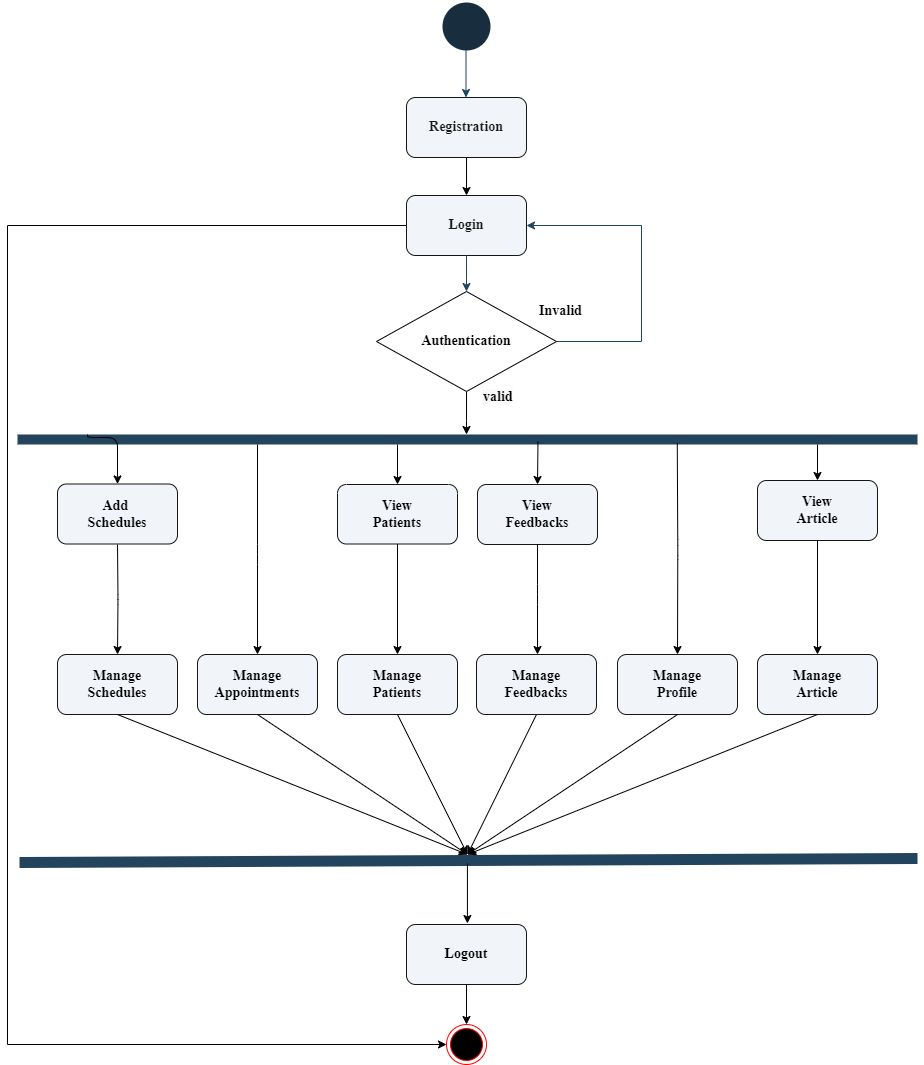

The diagram above was exported from draw.io. Its source (the exported page's mxGraphModel, read from the mxfile embedded in the PNG):
<mxGraphModel dx="254" dy="-944" grid="1" gridSize="10" guides="1" tooltips="1" connect="1" arrows="1" fold="1" page="1" pageScale="1" pageWidth="850" pageHeight="1100" background="#ffffff" math="0" shadow="0">
  <root>
    <mxCell id="0" />
    <mxCell id="1" parent="0" />
    <mxCell id="hJT6oGTZzMoMLmwv13t1-2" value="" style="endArrow=none;html=1;rounded=0;strokeColor=#23445D;strokeWidth=10;" parent="1" edge="1">
      <mxGeometry width="50" height="50" relative="1" as="geometry">
        <mxPoint x="50" y="1575" as="sourcePoint" />
        <mxPoint x="950" y="1575" as="targetPoint" />
      </mxGeometry>
    </mxCell>
    <mxCell id="hJT6oGTZzMoMLmwv13t1-6" value="" style="strokeWidth=2;html=1;shape=mxgraph.flowchart.start_2;whiteSpace=wrap;strokeColor=#FFFFFF;fontColor=#FFFFFF;fillColor=#182E3E;rounded=0;container=0;" parent="1" vertex="1">
      <mxGeometry x="474" y="1137" width="50" height="50" as="geometry" />
    </mxCell>
    <mxCell id="hJT6oGTZzMoMLmwv13t1-7" value="" style="edgeStyle=orthogonalEdgeStyle;rounded=0;orthogonalLoop=1;jettySize=auto;html=1;strokeColor=#23445D;" parent="1" edge="1">
      <mxGeometry relative="1" as="geometry">
        <mxPoint x="498.5" y="1186" as="sourcePoint" />
        <mxPoint x="498.5" y="1233" as="targetPoint" />
      </mxGeometry>
    </mxCell>
    <mxCell id="hJT6oGTZzMoMLmwv13t1-8" value="" style="edgeStyle=orthogonalEdgeStyle;rounded=0;orthogonalLoop=1;jettySize=auto;html=1;entryX=0;entryY=0.5;entryDx=0;entryDy=0;" parent="1" source="hJT6oGTZzMoMLmwv13t1-9" target="hJT6oGTZzMoMLmwv13t1-36" edge="1">
      <mxGeometry relative="1" as="geometry">
        <mxPoint x="40" y="2164" as="targetPoint" />
        <Array as="points">
          <mxPoint x="40" y="1361" />
          <mxPoint x="40" y="2180" />
        </Array>
      </mxGeometry>
    </mxCell>
    <mxCell id="hJT6oGTZzMoMLmwv13t1-9" value="&lt;font style=&quot;font-size: 14px;&quot;&gt;&lt;b&gt;Login&lt;/b&gt;&lt;/font&gt;" style="rounded=1;whiteSpace=wrap;html=1;strokeColor=#171616;fontColor=#1A1A1A;fillColor=#f1f5f9;fontFamily=Times New Roman;container=0;" parent="1" vertex="1">
      <mxGeometry x="439" y="1331" width="120" height="60" as="geometry" />
    </mxCell>
    <mxCell id="hJT6oGTZzMoMLmwv13t1-10" value="" style="edgeStyle=orthogonalEdgeStyle;rounded=0;orthogonalLoop=1;jettySize=auto;html=1;strokeColor=#23445D;" parent="1" source="hJT6oGTZzMoMLmwv13t1-9" target="hJT6oGTZzMoMLmwv13t1-13" edge="1">
      <mxGeometry relative="1" as="geometry" />
    </mxCell>
    <mxCell id="hJT6oGTZzMoMLmwv13t1-11" value="" style="edgeStyle=orthogonalEdgeStyle;rounded=0;orthogonalLoop=1;jettySize=auto;html=1;strokeColor=#23445D;entryX=1;entryY=0.5;entryDx=0;entryDy=0;" parent="1" source="hJT6oGTZzMoMLmwv13t1-13" target="hJT6oGTZzMoMLmwv13t1-9" edge="1">
      <mxGeometry relative="1" as="geometry">
        <mxPoint x="664" y="1304" as="targetPoint" />
        <Array as="points">
          <mxPoint x="674" y="1477" />
          <mxPoint x="674" y="1361" />
        </Array>
      </mxGeometry>
    </mxCell>
    <mxCell id="hJT6oGTZzMoMLmwv13t1-12" value="" style="edgeStyle=orthogonalEdgeStyle;orthogonalLoop=1;jettySize=auto;html=1;" parent="1" source="hJT6oGTZzMoMLmwv13t1-13" edge="1">
      <mxGeometry relative="1" as="geometry">
        <mxPoint x="499" y="1570" as="targetPoint" />
      </mxGeometry>
    </mxCell>
    <mxCell id="hJT6oGTZzMoMLmwv13t1-13" value="&lt;font size=&quot;1&quot; face=&quot;Times New Roman&quot; color=&quot;#000000&quot;&gt;&lt;b style=&quot;font-size: 14px;&quot;&gt;Authentication&lt;/b&gt;&lt;/font&gt;" style="rhombus;whiteSpace=wrap;html=1;strokeColor=#000000;fontColor=#FFFFFF;fillColor=#FFFFFF;rounded=0;container=0;" parent="1" vertex="1">
      <mxGeometry x="409" y="1427" width="180" height="100" as="geometry" />
    </mxCell>
    <mxCell id="hJT6oGTZzMoMLmwv13t1-14" value="&lt;font style=&quot;font-size: 14px;&quot; face=&quot;Times New Roman&quot; color=&quot;#000000&quot;&gt;&lt;b&gt;Invalid&lt;/b&gt;&lt;/font&gt;" style="text;html=1;align=center;verticalAlign=middle;resizable=0;points=[];autosize=1;strokeColor=none;fillColor=none;fontColor=#FFFFFF;rounded=0;container=0;" parent="1" vertex="1">
      <mxGeometry x="558" y="1432" width="70" height="30" as="geometry" />
    </mxCell>
    <mxCell id="hJT6oGTZzMoMLmwv13t1-22" value="&lt;div&gt;&lt;b style=&quot;font-family: &amp;quot;Times New Roman&amp;quot;; font-size: 14px;&quot;&gt;Manage&lt;/b&gt;&lt;/div&gt;&lt;div&gt;&lt;font size=&quot;1&quot; face=&quot;Times New Roman&quot;&gt;&lt;b style=&quot;font-size: 14px;&quot;&gt;Appointments&lt;/b&gt;&lt;/font&gt;&lt;/div&gt;" style="rounded=1;whiteSpace=wrap;html=1;strokeColor=#171616;fontColor=#000000;fillColor=#f1f5f9;container=0;" parent="1" vertex="1">
      <mxGeometry x="230" y="1790" width="120" height="60" as="geometry" />
    </mxCell>
    <mxCell id="hJT6oGTZzMoMLmwv13t1-23" value="" style="edgeStyle=orthogonalEdgeStyle;orthogonalLoop=1;jettySize=auto;html=1;entryX=0.5;entryY=0;entryDx=0;entryDy=0;" parent="1" target="hJT6oGTZzMoMLmwv13t1-22" edge="1">
      <mxGeometry relative="1" as="geometry">
        <mxPoint x="290" y="1580" as="sourcePoint" />
        <mxPoint x="294" y="1700" as="targetPoint" />
        <Array as="points">
          <mxPoint x="290" y="1690" />
          <mxPoint x="290" y="1690" />
        </Array>
      </mxGeometry>
    </mxCell>
    <mxCell id="hJT6oGTZzMoMLmwv13t1-27" value="&lt;div&gt;&lt;b style=&quot;font-family: &amp;quot;Times New Roman&amp;quot;; font-size: 14px;&quot;&gt;Manage&lt;/b&gt;&lt;/div&gt;&lt;div&gt;&lt;font face=&quot;Times New Roman&quot;&gt;&lt;span style=&quot;font-size: 14px;&quot;&gt;&lt;b&gt;Profile&lt;/b&gt;&lt;/span&gt;&lt;/font&gt;&lt;/div&gt;" style="rounded=1;whiteSpace=wrap;html=1;strokeColor=#171616;fontColor=#000000;fillColor=#f1f5f9;container=0;" parent="1" vertex="1">
      <mxGeometry x="650" y="1790" width="120" height="60" as="geometry" />
    </mxCell>
    <mxCell id="hJT6oGTZzMoMLmwv13t1-28" value="" style="endArrow=none;html=1;rounded=0;strokeColor=#23445D;strokeWidth=11;" parent="1" edge="1">
      <mxGeometry width="50" height="50" relative="1" as="geometry">
        <mxPoint x="52" y="1998" as="sourcePoint" />
        <mxPoint x="950" y="1994" as="targetPoint" />
      </mxGeometry>
    </mxCell>
    <mxCell id="hJT6oGTZzMoMLmwv13t1-32" value="" style="edgeStyle=orthogonalEdgeStyle;orthogonalLoop=1;jettySize=auto;html=1;" parent="1" edge="1">
      <mxGeometry relative="1" as="geometry">
        <mxPoint x="499.92" y="1999" as="sourcePoint" />
        <mxPoint x="499.92" y="2059" as="targetPoint" />
      </mxGeometry>
    </mxCell>
    <mxCell id="6Pb94RVHtF3gKBHE-hjo-9" style="edgeStyle=orthogonalEdgeStyle;rounded=0;orthogonalLoop=1;jettySize=auto;html=1;exitX=0.5;exitY=1;exitDx=0;exitDy=0;entryX=0.5;entryY=0;entryDx=0;entryDy=0;" edge="1" parent="1" source="hJT6oGTZzMoMLmwv13t1-33" target="hJT6oGTZzMoMLmwv13t1-36">
      <mxGeometry relative="1" as="geometry">
        <mxPoint x="498.9816513761467" y="2156.183486238532" as="targetPoint" />
      </mxGeometry>
    </mxCell>
    <mxCell id="hJT6oGTZzMoMLmwv13t1-33" value="&lt;div&gt;&lt;font face=&quot;Times New Roman&quot;&gt;&lt;span style=&quot;font-size: 14px;&quot;&gt;&lt;b&gt;Logout&lt;/b&gt;&lt;/span&gt;&lt;/font&gt;&lt;/div&gt;" style="rounded=1;whiteSpace=wrap;html=1;strokeColor=#171616;fontColor=#000000;fillColor=#f1f5f9;container=0;" parent="1" vertex="1">
      <mxGeometry x="439" y="2060" width="120" height="60" as="geometry" />
    </mxCell>
    <mxCell id="hJT6oGTZzMoMLmwv13t1-34" value="&lt;b style=&quot;color: rgb(0, 0, 0); font-family: &amp;quot;Times New Roman&amp;quot;; font-size: 14px; font-style: normal; font-variant-ligatures: normal; font-variant-caps: normal; letter-spacing: normal; orphans: 2; text-align: center; text-indent: 0px; text-transform: none; widows: 2; word-spacing: 0px; -webkit-text-stroke-width: 0px; white-space: nowrap; background-color: rgb(251, 251, 251); text-decoration-thickness: initial; text-decoration-style: initial; text-decoration-color: initial;&quot;&gt;valid&lt;/b&gt;" style="text;whiteSpace=wrap;html=1;container=0;" parent="1" vertex="1">
      <mxGeometry x="514" y="1518" width="30" height="30" as="geometry" />
    </mxCell>
    <mxCell id="hJT6oGTZzMoMLmwv13t1-36" value="" style="ellipse;html=1;shape=endState;fillColor=#000000;strokeColor=#ff0000;container=0;" parent="1" vertex="1">
      <mxGeometry x="479" y="2160" width="40" height="40" as="geometry" />
    </mxCell>
    <mxCell id="hJT6oGTZzMoMLmwv13t1-40" value="" style="edgeStyle=orthogonalEdgeStyle;rounded=0;orthogonalLoop=1;jettySize=auto;html=1;" parent="1" source="hJT6oGTZzMoMLmwv13t1-41" target="hJT6oGTZzMoMLmwv13t1-9" edge="1">
      <mxGeometry relative="1" as="geometry" />
    </mxCell>
    <mxCell id="hJT6oGTZzMoMLmwv13t1-41" value="&lt;font style=&quot;font-size: 14px;&quot;&gt;&lt;b&gt;Registration&lt;/b&gt;&lt;/font&gt;" style="rounded=1;whiteSpace=wrap;html=1;strokeColor=#171616;fontColor=#1A1A1A;fillColor=#f1f5f9;fontFamily=Times New Roman;container=0;" parent="1" vertex="1">
      <mxGeometry x="439" y="1233" width="120" height="60" as="geometry" />
    </mxCell>
    <mxCell id="hJT6oGTZzMoMLmwv13t1-42" value="" style="edgeStyle=orthogonalEdgeStyle;orthogonalLoop=1;jettySize=auto;html=1;" parent="1" target="hJT6oGTZzMoMLmwv13t1-44" edge="1">
      <mxGeometry relative="1" as="geometry">
        <mxPoint x="120" y="1570" as="sourcePoint" />
        <Array as="points">
          <mxPoint x="120" y="1573" />
        </Array>
      </mxGeometry>
    </mxCell>
    <mxCell id="hJT6oGTZzMoMLmwv13t1-43" value="" style="edgeStyle=orthogonalEdgeStyle;orthogonalLoop=1;jettySize=auto;html=1;" parent="1" target="hJT6oGTZzMoMLmwv13t1-46" edge="1">
      <mxGeometry relative="1" as="geometry">
        <mxPoint x="150" y="1680" as="sourcePoint" />
      </mxGeometry>
    </mxCell>
    <mxCell id="hJT6oGTZzMoMLmwv13t1-44" value="&lt;font size=&quot;1&quot; face=&quot;Times New Roman&quot;&gt;&lt;b style=&quot;font-size: 14px;&quot;&gt;Add&amp;nbsp;&lt;/b&gt;&lt;/font&gt;&lt;div&gt;&lt;font size=&quot;1&quot; face=&quot;Times New Roman&quot;&gt;&lt;b style=&quot;font-size: 14px;&quot;&gt;Schedules&lt;/b&gt;&lt;/font&gt;&lt;/div&gt;" style="rounded=1;whiteSpace=wrap;html=1;strokeColor=#171616;fontColor=#000000;fillColor=#f1f5f9;" parent="1" vertex="1">
      <mxGeometry x="90" y="1619.5" width="120" height="60" as="geometry" />
    </mxCell>
    <mxCell id="hJT6oGTZzMoMLmwv13t1-46" value="&lt;div&gt;&lt;b style=&quot;font-family: &amp;quot;Times New Roman&amp;quot;; font-size: 14px;&quot;&gt;Manage&lt;/b&gt;&lt;/div&gt;&lt;div&gt;&lt;font size=&quot;1&quot; face=&quot;Times New Roman&quot;&gt;&lt;b style=&quot;font-size: 14px;&quot;&gt;Schedules&lt;/b&gt;&lt;/font&gt;&lt;/div&gt;" style="rounded=1;whiteSpace=wrap;html=1;strokeColor=#171616;fontColor=#000000;fillColor=#f1f5f9;" parent="1" vertex="1">
      <mxGeometry x="90" y="1790" width="120" height="60" as="geometry" />
    </mxCell>
    <mxCell id="hJT6oGTZzMoMLmwv13t1-49" value="" style="edgeStyle=orthogonalEdgeStyle;orthogonalLoop=1;jettySize=auto;html=1;entryX=0.5;entryY=0;entryDx=0;entryDy=0;" parent="1" target="hJT6oGTZzMoMLmwv13t1-51" edge="1">
      <mxGeometry relative="1" as="geometry">
        <mxPoint x="430" y="1580" as="sourcePoint" />
        <mxPoint x="394" y="1620" as="targetPoint" />
        <Array as="points">
          <mxPoint x="430" y="1580" />
          <mxPoint x="430" y="1619" />
        </Array>
      </mxGeometry>
    </mxCell>
    <mxCell id="hJT6oGTZzMoMLmwv13t1-50" value="" style="edgeStyle=orthogonalEdgeStyle;orthogonalLoop=1;jettySize=auto;html=1;" parent="1" source="hJT6oGTZzMoMLmwv13t1-51" target="hJT6oGTZzMoMLmwv13t1-52" edge="1">
      <mxGeometry relative="1" as="geometry" />
    </mxCell>
    <mxCell id="hJT6oGTZzMoMLmwv13t1-51" value="&lt;div&gt;&lt;font size=&quot;1&quot; face=&quot;Times New Roman&quot;&gt;&lt;b style=&quot;font-size: 14px;&quot;&gt;View&lt;/b&gt;&lt;/font&gt;&lt;/div&gt;&lt;div&gt;&lt;font size=&quot;1&quot; face=&quot;Times New Roman&quot;&gt;&lt;b style=&quot;font-size: 14px;&quot;&gt;Patients&lt;/b&gt;&lt;/font&gt;&lt;/div&gt;" style="rounded=1;whiteSpace=wrap;html=1;strokeColor=#171616;fontColor=#000000;fillColor=#f1f5f9;container=0;" parent="1" vertex="1">
      <mxGeometry x="370" y="1620" width="120" height="59.5" as="geometry" />
    </mxCell>
    <mxCell id="hJT6oGTZzMoMLmwv13t1-52" value="&lt;font face=&quot;Times New Roman&quot;&gt;&lt;span style=&quot;font-size: 14px;&quot;&gt;&lt;b&gt;Manage&lt;/b&gt;&lt;/span&gt;&lt;/font&gt;&lt;div&gt;&lt;b style=&quot;font-family: &amp;quot;Times New Roman&amp;quot;; font-size: 14px;&quot;&gt;Patients&lt;/b&gt;&lt;br&gt;&lt;/div&gt;" style="rounded=1;whiteSpace=wrap;html=1;strokeColor=#171616;fontColor=#000000;fillColor=#f1f5f9;container=0;" parent="1" vertex="1">
      <mxGeometry x="370" y="1790" width="120" height="60" as="geometry" />
    </mxCell>
    <mxCell id="hJT6oGTZzMoMLmwv13t1-54" value="&lt;div&gt;&lt;b style=&quot;font-family: &amp;quot;Times New Roman&amp;quot;; background-color: initial; font-size: 14px;&quot;&gt;View&lt;/b&gt;&lt;/div&gt;&lt;div&gt;&lt;b style=&quot;font-family: &amp;quot;Times New Roman&amp;quot;; background-color: initial; font-size: 14px;&quot;&gt;Feedbacks&lt;/b&gt;&lt;br&gt;&lt;/div&gt;" style="rounded=1;whiteSpace=wrap;html=1;strokeColor=#171616;fontColor=#000000;fillColor=#f1f5f9;container=0;" parent="1" vertex="1">
      <mxGeometry x="510" y="1620" width="120" height="60" as="geometry" />
    </mxCell>
    <mxCell id="hJT6oGTZzMoMLmwv13t1-58" value="" style="edgeStyle=orthogonalEdgeStyle;orthogonalLoop=1;jettySize=auto;html=1;exitX=0.5;exitY=1;exitDx=0;exitDy=0;" parent="1" source="hJT6oGTZzMoMLmwv13t1-54" target="hJT6oGTZzMoMLmwv13t1-57" edge="1">
      <mxGeometry relative="1" as="geometry">
        <mxPoint x="513.71" y="1764" as="sourcePoint" />
        <mxPoint x="513.71" y="1994" as="targetPoint" />
        <Array as="points">
          <mxPoint x="570" y="1730" />
          <mxPoint x="570" y="1730" />
        </Array>
      </mxGeometry>
    </mxCell>
    <mxCell id="hJT6oGTZzMoMLmwv13t1-57" value="&lt;div&gt;&lt;b style=&quot;background-color: initial; font-family: &amp;quot;Times New Roman&amp;quot;; font-size: 14px;&quot;&gt;Manage&lt;/b&gt;&lt;/div&gt;&lt;div&gt;&lt;b style=&quot;background-color: initial; font-family: &amp;quot;Times New Roman&amp;quot;; font-size: 14px;&quot;&gt;Feedbacks&lt;/b&gt;&lt;br&gt;&lt;/div&gt;" style="rounded=1;whiteSpace=wrap;html=1;strokeColor=#171616;fontColor=#000000;fillColor=#f1f5f9;container=0;" parent="1" vertex="1">
      <mxGeometry x="509" y="1790" width="120" height="60" as="geometry" />
    </mxCell>
    <mxCell id="hJT6oGTZzMoMLmwv13t1-59" value="" style="endArrow=classic;html=1;rounded=0;exitX=0.5;exitY=1;exitDx=0;exitDy=0;" parent="1" source="hJT6oGTZzMoMLmwv13t1-46" edge="1">
      <mxGeometry width="50" height="50" relative="1" as="geometry">
        <mxPoint x="150" y="1847" as="sourcePoint" />
        <mxPoint x="500" y="1990" as="targetPoint" />
      </mxGeometry>
    </mxCell>
    <mxCell id="hJT6oGTZzMoMLmwv13t1-60" value="" style="endArrow=classic;html=1;rounded=0;exitX=0.5;exitY=1;exitDx=0;exitDy=0;" parent="1" source="hJT6oGTZzMoMLmwv13t1-22" edge="1">
      <mxGeometry width="50" height="50" relative="1" as="geometry">
        <mxPoint x="270" y="1764" as="sourcePoint" />
        <mxPoint x="500" y="1990" as="targetPoint" />
      </mxGeometry>
    </mxCell>
    <mxCell id="hJT6oGTZzMoMLmwv13t1-61" value="" style="endArrow=classic;html=1;rounded=0;exitX=0.5;exitY=1;exitDx=0;exitDy=0;" parent="1" source="hJT6oGTZzMoMLmwv13t1-57" edge="1">
      <mxGeometry width="50" height="50" relative="1" as="geometry">
        <mxPoint x="509" y="1930" as="sourcePoint" />
        <mxPoint x="500" y="1990" as="targetPoint" />
      </mxGeometry>
    </mxCell>
    <mxCell id="hJT6oGTZzMoMLmwv13t1-62" value="" style="endArrow=classic;html=1;rounded=0;exitX=0.5;exitY=1;exitDx=0;exitDy=0;" parent="1" source="hJT6oGTZzMoMLmwv13t1-27" edge="1">
      <mxGeometry width="50" height="50" relative="1" as="geometry">
        <mxPoint x="617.52" y="1676.9800000000002" as="sourcePoint" />
        <mxPoint x="500" y="1990" as="targetPoint" />
      </mxGeometry>
    </mxCell>
    <mxCell id="NZui7vxf8fFwmkqDryq3-3" value="" style="edgeStyle=orthogonalEdgeStyle;orthogonalLoop=1;jettySize=auto;html=1;entryX=0.5;entryY=0;entryDx=0;entryDy=0;" parent="1" edge="1" target="hJT6oGTZzMoMLmwv13t1-54">
      <mxGeometry relative="1" as="geometry">
        <mxPoint x="570.5" y="1577" as="sourcePoint" />
        <mxPoint x="569.5" y="1617" as="targetPoint" />
        <Array as="points">
          <mxPoint x="570" y="1577" />
        </Array>
      </mxGeometry>
    </mxCell>
    <mxCell id="NZui7vxf8fFwmkqDryq3-6" value="" style="edgeStyle=orthogonalEdgeStyle;orthogonalLoop=1;jettySize=auto;html=1;exitX=0.5;exitY=1;exitDx=0;exitDy=0;entryX=0.5;entryY=0;entryDx=0;entryDy=0;" parent="1" target="hJT6oGTZzMoMLmwv13t1-27" edge="1">
      <mxGeometry relative="1" as="geometry">
        <mxPoint x="709.78" y="1579" as="sourcePoint" />
        <mxPoint x="709.78" y="1693" as="targetPoint" />
        <Array as="points" />
      </mxGeometry>
    </mxCell>
    <mxCell id="6Pb94RVHtF3gKBHE-hjo-1" value="&lt;div&gt;&lt;b style=&quot;font-family: &amp;quot;Times New Roman&amp;quot;; background-color: initial; font-size: 14px;&quot;&gt;View&lt;/b&gt;&lt;/div&gt;&lt;div&gt;&lt;b style=&quot;font-family: &amp;quot;Times New Roman&amp;quot;; background-color: initial; font-size: 14px;&quot;&gt;Article&lt;/b&gt;&lt;br&gt;&lt;/div&gt;" style="rounded=1;whiteSpace=wrap;html=1;strokeColor=#171616;fontColor=#000000;fillColor=#f1f5f9;container=0;" vertex="1" parent="1">
      <mxGeometry x="790" y="1616" width="120" height="60" as="geometry" />
    </mxCell>
    <mxCell id="6Pb94RVHtF3gKBHE-hjo-2" value="" style="edgeStyle=orthogonalEdgeStyle;orthogonalLoop=1;jettySize=auto;html=1;exitX=0.5;exitY=1;exitDx=0;exitDy=0;" edge="1" parent="1">
      <mxGeometry relative="1" as="geometry">
        <mxPoint x="850" y="1676" as="sourcePoint" />
        <mxPoint x="850.0048780487804" y="1790" as="targetPoint" />
        <Array as="points" />
      </mxGeometry>
    </mxCell>
    <mxCell id="6Pb94RVHtF3gKBHE-hjo-3" value="&lt;div&gt;&lt;b style=&quot;background-color: initial; font-family: &amp;quot;Times New Roman&amp;quot;; font-size: 14px;&quot;&gt;Manage&lt;/b&gt;&lt;/div&gt;&lt;div&gt;&lt;b style=&quot;background-color: initial; font-family: &amp;quot;Times New Roman&amp;quot;; font-size: 14px;&quot;&gt;Article&lt;/b&gt;&lt;br&gt;&lt;/div&gt;" style="rounded=1;whiteSpace=wrap;html=1;strokeColor=#171616;fontColor=#000000;fillColor=#f1f5f9;container=0;" vertex="1" parent="1">
      <mxGeometry x="790" y="1790" width="120" height="60" as="geometry" />
    </mxCell>
    <mxCell id="6Pb94RVHtF3gKBHE-hjo-4" value="" style="endArrow=classic;html=1;rounded=0;exitX=0.5;exitY=1;exitDx=0;exitDy=0;" edge="1" parent="1" source="6Pb94RVHtF3gKBHE-hjo-3">
      <mxGeometry width="50" height="50" relative="1" as="geometry">
        <mxPoint x="800" y="1929" as="sourcePoint" />
        <mxPoint x="500" y="1990" as="targetPoint" />
      </mxGeometry>
    </mxCell>
    <mxCell id="6Pb94RVHtF3gKBHE-hjo-5" value="" style="edgeStyle=orthogonalEdgeStyle;orthogonalLoop=1;jettySize=auto;html=1;entryX=0.5;entryY=0;entryDx=0;entryDy=0;" edge="1" parent="1" target="6Pb94RVHtF3gKBHE-hjo-1">
      <mxGeometry relative="1" as="geometry">
        <mxPoint x="850" y="1580" as="sourcePoint" />
        <mxPoint x="850.5" y="1616" as="targetPoint" />
        <Array as="points" />
      </mxGeometry>
    </mxCell>
    <mxCell id="6Pb94RVHtF3gKBHE-hjo-10" value="" style="endArrow=classic;html=1;rounded=0;exitX=0.5;exitY=1;exitDx=0;exitDy=0;" edge="1" parent="1" source="hJT6oGTZzMoMLmwv13t1-52">
      <mxGeometry width="50" height="50" relative="1" as="geometry">
        <mxPoint x="300" y="1860" as="sourcePoint" />
        <mxPoint x="500" y="1990" as="targetPoint" />
      </mxGeometry>
    </mxCell>
  </root>
</mxGraphModel>